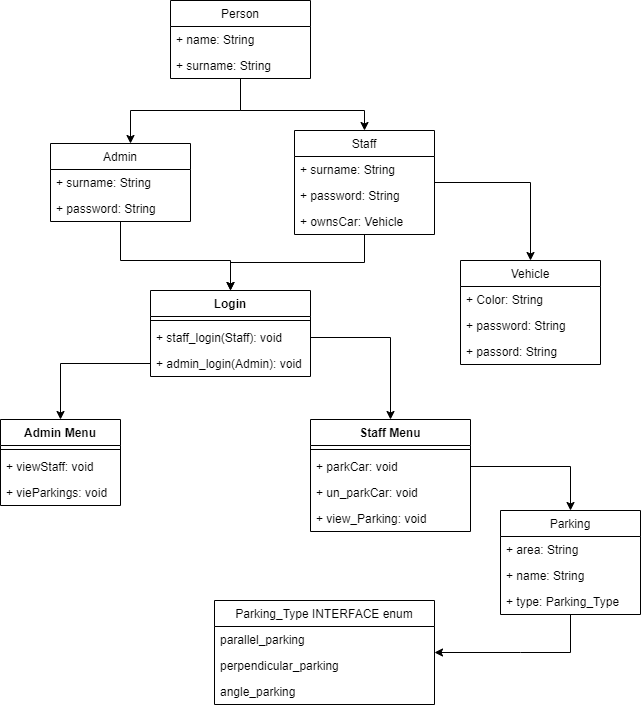

The diagram above was exported from draw.io. Its source (the exported page's mxGraphModel, read from the mxfile embedded in the PNG):
<mxGraphModel dx="1240" dy="561" grid="1" gridSize="10" guides="1" tooltips="1" connect="1" arrows="1" fold="1" page="1" pageScale="1" pageWidth="827" pageHeight="1169" math="0" shadow="0">
  <root>
    <mxCell id="0" />
    <mxCell id="1" parent="0" />
    <mxCell id="ZhJdVgcqxN_L1M-_PQEp-8" style="edgeStyle=orthogonalEdgeStyle;rounded=0;orthogonalLoop=1;jettySize=auto;html=1;" edge="1" parent="1" source="ZhJdVgcqxN_L1M-_PQEp-1" target="ZhJdVgcqxN_L1M-_PQEp-5">
      <mxGeometry relative="1" as="geometry">
        <Array as="points">
          <mxPoint x="360" y="190" />
          <mxPoint x="484" y="190" />
        </Array>
      </mxGeometry>
    </mxCell>
    <mxCell id="ZhJdVgcqxN_L1M-_PQEp-12" style="edgeStyle=orthogonalEdgeStyle;rounded=0;orthogonalLoop=1;jettySize=auto;html=1;" edge="1" parent="1" source="ZhJdVgcqxN_L1M-_PQEp-1" target="ZhJdVgcqxN_L1M-_PQEp-9">
      <mxGeometry relative="1" as="geometry">
        <Array as="points">
          <mxPoint x="360" y="190" />
          <mxPoint x="250" y="190" />
        </Array>
      </mxGeometry>
    </mxCell>
    <mxCell id="ZhJdVgcqxN_L1M-_PQEp-18" style="edgeStyle=orthogonalEdgeStyle;rounded=0;orthogonalLoop=1;jettySize=auto;html=1;entryX=0.5;entryY=0;entryDx=0;entryDy=0;" edge="1" parent="1" source="ZhJdVgcqxN_L1M-_PQEp-5" target="ZhJdVgcqxN_L1M-_PQEp-14">
      <mxGeometry relative="1" as="geometry" />
    </mxCell>
    <mxCell id="ZhJdVgcqxN_L1M-_PQEp-38" style="edgeStyle=orthogonalEdgeStyle;rounded=0;orthogonalLoop=1;jettySize=auto;html=1;entryX=0.5;entryY=0;entryDx=0;entryDy=0;" edge="1" parent="1" source="ZhJdVgcqxN_L1M-_PQEp-5" target="ZhJdVgcqxN_L1M-_PQEp-32">
      <mxGeometry relative="1" as="geometry" />
    </mxCell>
    <mxCell id="ZhJdVgcqxN_L1M-_PQEp-5" value="Staff" style="swimlane;fontStyle=0;childLayout=stackLayout;horizontal=1;startSize=26;fillColor=none;horizontalStack=0;resizeParent=1;resizeParentMax=0;resizeLast=0;collapsible=1;marginBottom=0;" vertex="1" parent="1">
      <mxGeometry x="414" y="210" width="140" height="104" as="geometry" />
    </mxCell>
    <mxCell id="ZhJdVgcqxN_L1M-_PQEp-6" value="+ surname: String" style="text;strokeColor=none;fillColor=none;align=left;verticalAlign=top;spacingLeft=4;spacingRight=4;overflow=hidden;rotatable=0;points=[[0,0.5],[1,0.5]];portConstraint=eastwest;" vertex="1" parent="ZhJdVgcqxN_L1M-_PQEp-5">
      <mxGeometry y="26" width="140" height="26" as="geometry" />
    </mxCell>
    <mxCell id="ZhJdVgcqxN_L1M-_PQEp-7" value="+ password: String" style="text;strokeColor=none;fillColor=none;align=left;verticalAlign=top;spacingLeft=4;spacingRight=4;overflow=hidden;rotatable=0;points=[[0,0.5],[1,0.5]];portConstraint=eastwest;" vertex="1" parent="ZhJdVgcqxN_L1M-_PQEp-5">
      <mxGeometry y="52" width="140" height="26" as="geometry" />
    </mxCell>
    <mxCell id="ZhJdVgcqxN_L1M-_PQEp-13" value="+ ownsCar: Vehicle" style="text;strokeColor=none;fillColor=none;align=left;verticalAlign=top;spacingLeft=4;spacingRight=4;overflow=hidden;rotatable=0;points=[[0,0.5],[1,0.5]];portConstraint=eastwest;" vertex="1" parent="ZhJdVgcqxN_L1M-_PQEp-5">
      <mxGeometry y="78" width="140" height="26" as="geometry" />
    </mxCell>
    <mxCell id="ZhJdVgcqxN_L1M-_PQEp-37" style="edgeStyle=orthogonalEdgeStyle;rounded=0;orthogonalLoop=1;jettySize=auto;html=1;" edge="1" parent="1" source="ZhJdVgcqxN_L1M-_PQEp-9" target="ZhJdVgcqxN_L1M-_PQEp-32">
      <mxGeometry relative="1" as="geometry">
        <Array as="points">
          <mxPoint x="240" y="340" />
          <mxPoint x="350" y="340" />
        </Array>
      </mxGeometry>
    </mxCell>
    <mxCell id="ZhJdVgcqxN_L1M-_PQEp-14" value="Vehicle" style="swimlane;fontStyle=0;childLayout=stackLayout;horizontal=1;startSize=26;fillColor=none;horizontalStack=0;resizeParent=1;resizeParentMax=0;resizeLast=0;collapsible=1;marginBottom=0;" vertex="1" parent="1">
      <mxGeometry x="580" y="340" width="140" height="104" as="geometry" />
    </mxCell>
    <mxCell id="ZhJdVgcqxN_L1M-_PQEp-15" value="+ Color: String" style="text;strokeColor=none;fillColor=none;align=left;verticalAlign=top;spacingLeft=4;spacingRight=4;overflow=hidden;rotatable=0;points=[[0,0.5],[1,0.5]];portConstraint=eastwest;" vertex="1" parent="ZhJdVgcqxN_L1M-_PQEp-14">
      <mxGeometry y="26" width="140" height="26" as="geometry" />
    </mxCell>
    <mxCell id="ZhJdVgcqxN_L1M-_PQEp-16" value="+ password: String" style="text;strokeColor=none;fillColor=none;align=left;verticalAlign=top;spacingLeft=4;spacingRight=4;overflow=hidden;rotatable=0;points=[[0,0.5],[1,0.5]];portConstraint=eastwest;" vertex="1" parent="ZhJdVgcqxN_L1M-_PQEp-14">
      <mxGeometry y="52" width="140" height="26" as="geometry" />
    </mxCell>
    <mxCell id="ZhJdVgcqxN_L1M-_PQEp-17" value="+ passord: String" style="text;strokeColor=none;fillColor=none;align=left;verticalAlign=top;spacingLeft=4;spacingRight=4;overflow=hidden;rotatable=0;points=[[0,0.5],[1,0.5]];portConstraint=eastwest;" vertex="1" parent="ZhJdVgcqxN_L1M-_PQEp-14">
      <mxGeometry y="78" width="140" height="26" as="geometry" />
    </mxCell>
    <mxCell id="ZhJdVgcqxN_L1M-_PQEp-31" style="edgeStyle=orthogonalEdgeStyle;rounded=0;orthogonalLoop=1;jettySize=auto;html=1;" edge="1" parent="1" source="ZhJdVgcqxN_L1M-_PQEp-30" target="ZhJdVgcqxN_L1M-_PQEp-19">
      <mxGeometry relative="1" as="geometry">
        <Array as="points">
          <mxPoint x="690" y="732" />
          <mxPoint x="640" y="732" />
        </Array>
      </mxGeometry>
    </mxCell>
    <mxCell id="ZhJdVgcqxN_L1M-_PQEp-1" value="Person" style="swimlane;fontStyle=0;childLayout=stackLayout;horizontal=1;startSize=26;fillColor=none;horizontalStack=0;resizeParent=1;resizeParentMax=0;resizeLast=0;collapsible=1;marginBottom=0;" vertex="1" parent="1">
      <mxGeometry x="290" y="80" width="140" height="78" as="geometry" />
    </mxCell>
    <mxCell id="ZhJdVgcqxN_L1M-_PQEp-2" value="+ name: String" style="text;strokeColor=none;fillColor=none;align=left;verticalAlign=top;spacingLeft=4;spacingRight=4;overflow=hidden;rotatable=0;points=[[0,0.5],[1,0.5]];portConstraint=eastwest;" vertex="1" parent="ZhJdVgcqxN_L1M-_PQEp-1">
      <mxGeometry y="26" width="140" height="26" as="geometry" />
    </mxCell>
    <mxCell id="ZhJdVgcqxN_L1M-_PQEp-3" value="+ surname: String" style="text;strokeColor=none;fillColor=none;align=left;verticalAlign=top;spacingLeft=4;spacingRight=4;overflow=hidden;rotatable=0;points=[[0,0.5],[1,0.5]];portConstraint=eastwest;" vertex="1" parent="ZhJdVgcqxN_L1M-_PQEp-1">
      <mxGeometry y="52" width="140" height="26" as="geometry" />
    </mxCell>
    <mxCell id="ZhJdVgcqxN_L1M-_PQEp-32" value="Login" style="swimlane;fontStyle=1;align=center;verticalAlign=top;childLayout=stackLayout;horizontal=1;startSize=26;horizontalStack=0;resizeParent=1;resizeParentMax=0;resizeLast=0;collapsible=1;marginBottom=0;" vertex="1" parent="1">
      <mxGeometry x="270" y="370" width="160" height="86" as="geometry" />
    </mxCell>
    <mxCell id="ZhJdVgcqxN_L1M-_PQEp-34" value="" style="line;strokeWidth=1;fillColor=none;align=left;verticalAlign=middle;spacingTop=-1;spacingLeft=3;spacingRight=3;rotatable=0;labelPosition=right;points=[];portConstraint=eastwest;" vertex="1" parent="ZhJdVgcqxN_L1M-_PQEp-32">
      <mxGeometry y="26" width="160" height="8" as="geometry" />
    </mxCell>
    <mxCell id="ZhJdVgcqxN_L1M-_PQEp-35" value="+ staff_login(Staff): void" style="text;strokeColor=none;fillColor=none;align=left;verticalAlign=top;spacingLeft=4;spacingRight=4;overflow=hidden;rotatable=0;points=[[0,0.5],[1,0.5]];portConstraint=eastwest;" vertex="1" parent="ZhJdVgcqxN_L1M-_PQEp-32">
      <mxGeometry y="34" width="160" height="26" as="geometry" />
    </mxCell>
    <mxCell id="ZhJdVgcqxN_L1M-_PQEp-36" value="+ admin_login(Admin): void" style="text;strokeColor=none;fillColor=none;align=left;verticalAlign=top;spacingLeft=4;spacingRight=4;overflow=hidden;rotatable=0;points=[[0,0.5],[1,0.5]];portConstraint=eastwest;" vertex="1" parent="ZhJdVgcqxN_L1M-_PQEp-32">
      <mxGeometry y="60" width="160" height="26" as="geometry" />
    </mxCell>
    <mxCell id="ZhJdVgcqxN_L1M-_PQEp-47" value="Staff Menu" style="swimlane;fontStyle=1;align=center;verticalAlign=top;childLayout=stackLayout;horizontal=1;startSize=26;horizontalStack=0;resizeParent=1;resizeParentMax=0;resizeLast=0;collapsible=1;marginBottom=0;" vertex="1" parent="1">
      <mxGeometry x="430" y="499" width="160" height="112" as="geometry" />
    </mxCell>
    <mxCell id="ZhJdVgcqxN_L1M-_PQEp-48" value="" style="line;strokeWidth=1;fillColor=none;align=left;verticalAlign=middle;spacingTop=-1;spacingLeft=3;spacingRight=3;rotatable=0;labelPosition=right;points=[];portConstraint=eastwest;" vertex="1" parent="ZhJdVgcqxN_L1M-_PQEp-47">
      <mxGeometry y="26" width="160" height="8" as="geometry" />
    </mxCell>
    <mxCell id="ZhJdVgcqxN_L1M-_PQEp-49" value="+ parkCar: void" style="text;strokeColor=none;fillColor=none;align=left;verticalAlign=top;spacingLeft=4;spacingRight=4;overflow=hidden;rotatable=0;points=[[0,0.5],[1,0.5]];portConstraint=eastwest;" vertex="1" parent="ZhJdVgcqxN_L1M-_PQEp-47">
      <mxGeometry y="34" width="160" height="26" as="geometry" />
    </mxCell>
    <mxCell id="ZhJdVgcqxN_L1M-_PQEp-50" value="+ un_parkCar: void" style="text;strokeColor=none;fillColor=none;align=left;verticalAlign=top;spacingLeft=4;spacingRight=4;overflow=hidden;rotatable=0;points=[[0,0.5],[1,0.5]];portConstraint=eastwest;" vertex="1" parent="ZhJdVgcqxN_L1M-_PQEp-47">
      <mxGeometry y="60" width="160" height="26" as="geometry" />
    </mxCell>
    <mxCell id="ZhJdVgcqxN_L1M-_PQEp-58" value="+ view_Parking: void" style="text;strokeColor=none;fillColor=none;align=left;verticalAlign=top;spacingLeft=4;spacingRight=4;overflow=hidden;rotatable=0;points=[[0,0.5],[1,0.5]];portConstraint=eastwest;" vertex="1" parent="ZhJdVgcqxN_L1M-_PQEp-47">
      <mxGeometry y="86" width="160" height="26" as="geometry" />
    </mxCell>
    <mxCell id="ZhJdVgcqxN_L1M-_PQEp-55" style="edgeStyle=orthogonalEdgeStyle;rounded=0;orthogonalLoop=1;jettySize=auto;html=1;" edge="1" parent="1" source="ZhJdVgcqxN_L1M-_PQEp-36" target="ZhJdVgcqxN_L1M-_PQEp-51">
      <mxGeometry relative="1" as="geometry" />
    </mxCell>
    <mxCell id="ZhJdVgcqxN_L1M-_PQEp-56" style="edgeStyle=orthogonalEdgeStyle;rounded=0;orthogonalLoop=1;jettySize=auto;html=1;" edge="1" parent="1" source="ZhJdVgcqxN_L1M-_PQEp-35" target="ZhJdVgcqxN_L1M-_PQEp-47">
      <mxGeometry relative="1" as="geometry" />
    </mxCell>
    <mxCell id="ZhJdVgcqxN_L1M-_PQEp-51" value="Admin Menu" style="swimlane;fontStyle=1;align=center;verticalAlign=top;childLayout=stackLayout;horizontal=1;startSize=26;horizontalStack=0;resizeParent=1;resizeParentMax=0;resizeLast=0;collapsible=1;marginBottom=0;" vertex="1" parent="1">
      <mxGeometry x="120" y="499" width="120" height="86" as="geometry" />
    </mxCell>
    <mxCell id="ZhJdVgcqxN_L1M-_PQEp-52" value="" style="line;strokeWidth=1;fillColor=none;align=left;verticalAlign=middle;spacingTop=-1;spacingLeft=3;spacingRight=3;rotatable=0;labelPosition=right;points=[];portConstraint=eastwest;" vertex="1" parent="ZhJdVgcqxN_L1M-_PQEp-51">
      <mxGeometry y="26" width="120" height="8" as="geometry" />
    </mxCell>
    <mxCell id="ZhJdVgcqxN_L1M-_PQEp-53" value="+ viewStaff: void" style="text;strokeColor=none;fillColor=none;align=left;verticalAlign=top;spacingLeft=4;spacingRight=4;overflow=hidden;rotatable=0;points=[[0,0.5],[1,0.5]];portConstraint=eastwest;" vertex="1" parent="ZhJdVgcqxN_L1M-_PQEp-51">
      <mxGeometry y="34" width="120" height="26" as="geometry" />
    </mxCell>
    <mxCell id="ZhJdVgcqxN_L1M-_PQEp-54" value="+ vieParkings: void" style="text;strokeColor=none;fillColor=none;align=left;verticalAlign=top;spacingLeft=4;spacingRight=4;overflow=hidden;rotatable=0;points=[[0,0.5],[1,0.5]];portConstraint=eastwest;" vertex="1" parent="ZhJdVgcqxN_L1M-_PQEp-51">
      <mxGeometry y="60" width="120" height="26" as="geometry" />
    </mxCell>
    <mxCell id="ZhJdVgcqxN_L1M-_PQEp-9" value="Admin" style="swimlane;fontStyle=0;childLayout=stackLayout;horizontal=1;startSize=26;fillColor=none;horizontalStack=0;resizeParent=1;resizeParentMax=0;resizeLast=0;collapsible=1;marginBottom=0;" vertex="1" parent="1">
      <mxGeometry x="170" y="223" width="140" height="78" as="geometry" />
    </mxCell>
    <mxCell id="ZhJdVgcqxN_L1M-_PQEp-10" value="+ surname: String" style="text;strokeColor=none;fillColor=none;align=left;verticalAlign=top;spacingLeft=4;spacingRight=4;overflow=hidden;rotatable=0;points=[[0,0.5],[1,0.5]];portConstraint=eastwest;" vertex="1" parent="ZhJdVgcqxN_L1M-_PQEp-9">
      <mxGeometry y="26" width="140" height="26" as="geometry" />
    </mxCell>
    <mxCell id="ZhJdVgcqxN_L1M-_PQEp-11" value="+ password: String" style="text;strokeColor=none;fillColor=none;align=left;verticalAlign=top;spacingLeft=4;spacingRight=4;overflow=hidden;rotatable=0;points=[[0,0.5],[1,0.5]];portConstraint=eastwest;" vertex="1" parent="ZhJdVgcqxN_L1M-_PQEp-9">
      <mxGeometry y="52" width="140" height="26" as="geometry" />
    </mxCell>
    <mxCell id="ZhJdVgcqxN_L1M-_PQEp-57" style="edgeStyle=orthogonalEdgeStyle;rounded=0;orthogonalLoop=1;jettySize=auto;html=1;" edge="1" parent="1" source="ZhJdVgcqxN_L1M-_PQEp-49" target="ZhJdVgcqxN_L1M-_PQEp-27">
      <mxGeometry relative="1" as="geometry" />
    </mxCell>
    <mxCell id="ZhJdVgcqxN_L1M-_PQEp-27" value="Parking" style="swimlane;fontStyle=0;childLayout=stackLayout;horizontal=1;startSize=26;fillColor=none;horizontalStack=0;resizeParent=1;resizeParentMax=0;resizeLast=0;collapsible=1;marginBottom=0;" vertex="1" parent="1">
      <mxGeometry x="620" y="590" width="140" height="104" as="geometry" />
    </mxCell>
    <mxCell id="ZhJdVgcqxN_L1M-_PQEp-28" value="+ area: String" style="text;strokeColor=none;fillColor=none;align=left;verticalAlign=top;spacingLeft=4;spacingRight=4;overflow=hidden;rotatable=0;points=[[0,0.5],[1,0.5]];portConstraint=eastwest;" vertex="1" parent="ZhJdVgcqxN_L1M-_PQEp-27">
      <mxGeometry y="26" width="140" height="26" as="geometry" />
    </mxCell>
    <mxCell id="ZhJdVgcqxN_L1M-_PQEp-29" value="+ name: String" style="text;strokeColor=none;fillColor=none;align=left;verticalAlign=top;spacingLeft=4;spacingRight=4;overflow=hidden;rotatable=0;points=[[0,0.5],[1,0.5]];portConstraint=eastwest;" vertex="1" parent="ZhJdVgcqxN_L1M-_PQEp-27">
      <mxGeometry y="52" width="140" height="26" as="geometry" />
    </mxCell>
    <mxCell id="ZhJdVgcqxN_L1M-_PQEp-30" value="+ type: Parking_Type" style="text;strokeColor=none;fillColor=none;align=left;verticalAlign=top;spacingLeft=4;spacingRight=4;overflow=hidden;rotatable=0;points=[[0,0.5],[1,0.5]];portConstraint=eastwest;" vertex="1" parent="ZhJdVgcqxN_L1M-_PQEp-27">
      <mxGeometry y="78" width="140" height="26" as="geometry" />
    </mxCell>
    <mxCell id="ZhJdVgcqxN_L1M-_PQEp-19" value="Parking_Type INTERFACE enum" style="swimlane;fontStyle=0;childLayout=stackLayout;horizontal=1;startSize=26;fillColor=none;horizontalStack=0;resizeParent=1;resizeParentMax=0;resizeLast=0;collapsible=1;marginBottom=0;" vertex="1" parent="1">
      <mxGeometry x="334" y="680" width="220" height="104" as="geometry" />
    </mxCell>
    <mxCell id="ZhJdVgcqxN_L1M-_PQEp-20" value="parallel_parking" style="text;strokeColor=none;fillColor=none;align=left;verticalAlign=top;spacingLeft=4;spacingRight=4;overflow=hidden;rotatable=0;points=[[0,0.5],[1,0.5]];portConstraint=eastwest;" vertex="1" parent="ZhJdVgcqxN_L1M-_PQEp-19">
      <mxGeometry y="26" width="220" height="26" as="geometry" />
    </mxCell>
    <mxCell id="ZhJdVgcqxN_L1M-_PQEp-21" value="perpendicular_parking" style="text;strokeColor=none;fillColor=none;align=left;verticalAlign=top;spacingLeft=4;spacingRight=4;overflow=hidden;rotatable=0;points=[[0,0.5],[1,0.5]];portConstraint=eastwest;" vertex="1" parent="ZhJdVgcqxN_L1M-_PQEp-19">
      <mxGeometry y="52" width="220" height="26" as="geometry" />
    </mxCell>
    <mxCell id="ZhJdVgcqxN_L1M-_PQEp-22" value="angle_parking" style="text;strokeColor=none;fillColor=none;align=left;verticalAlign=top;spacingLeft=4;spacingRight=4;overflow=hidden;rotatable=0;points=[[0,0.5],[1,0.5]];portConstraint=eastwest;" vertex="1" parent="ZhJdVgcqxN_L1M-_PQEp-19">
      <mxGeometry y="78" width="220" height="26" as="geometry" />
    </mxCell>
  </root>
</mxGraphModel>